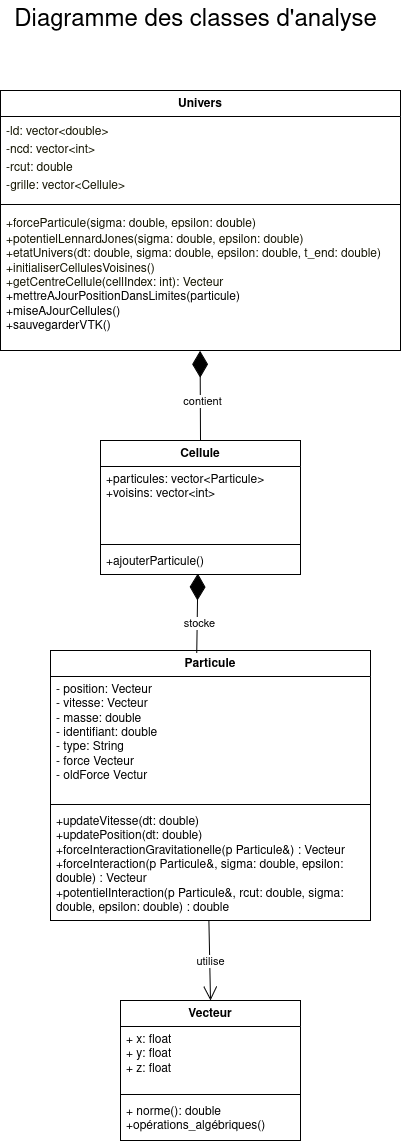

The diagram above was exported from draw.io. Its source (the exported page's mxGraphModel, read from the mxfile embedded in the PNG):
<mxGraphModel dx="939" dy="904" grid="1" gridSize="10" guides="1" tooltips="1" connect="1" arrows="1" fold="1" page="1" pageScale="1" pageWidth="850" pageHeight="1100" math="0" shadow="0">
  <root>
    <mxCell id="0" />
    <mxCell id="1" parent="0" />
    <mxCell id="kAfMWL8RuAJZhuWlSXUb-5" value="Univers" style="swimlane;fontStyle=1;align=center;verticalAlign=top;childLayout=stackLayout;horizontal=1;startSize=26;horizontalStack=0;resizeParent=1;resizeParentMax=0;resizeLast=0;collapsible=1;marginBottom=0;whiteSpace=wrap;html=1;" vertex="1" parent="1">
      <mxGeometry x="100" y="120" width="400" height="260" as="geometry" />
    </mxCell>
    <mxCell id="kAfMWL8RuAJZhuWlSXUb-6" value="&lt;div align=&quot;left&quot; style=&quot;display: table-cell; white-space: nowrap; line-height: 1.5; max-width: 402px;&quot;&gt;&lt;span style=&quot;color: rgb(19, 19, 0);&quot; class=&quot;nodeLabel markdown-node-label&quot;&gt;&lt;p style=&quot;margin: 0px;&quot;&gt;-ld: vector&amp;lt;double&amp;gt;&lt;/p&gt;&lt;p style=&quot;margin: 0px;&quot;&gt;-ncd: vector&amp;lt;int&amp;gt;&lt;/p&gt;&lt;/span&gt;&lt;/div&gt;&lt;div&gt;&lt;div align=&quot;left&quot; style=&quot;display: table-cell; white-space: nowrap; line-height: 1.5; max-width: 233px;&quot;&gt;&lt;span style=&quot;color: rgb(19, 19, 0);&quot; class=&quot;nodeLabel markdown-node-label&quot;&gt;&lt;p style=&quot;margin: 0px;&quot;&gt;-rcut: double&lt;/p&gt;&lt;p style=&quot;margin: 0px;&quot;&gt;&lt;span style=&quot;color: rgb(19, 19, 0);&quot; class=&quot;nodeLabel markdown-node-label&quot;&gt;-grille: vector&amp;lt;Cellule&amp;gt;&lt;/span&gt;&lt;/p&gt;&lt;/span&gt;&lt;/div&gt;&lt;div align=&quot;left&quot; style=&quot;display: table-cell; white-space: nowrap; line-height: 1.5; max-width: 304px;&quot;&gt;&lt;span style=&quot;color: rgb(19, 19, 0);&quot; class=&quot;nodeLabel markdown-node-label&quot;&gt;&lt;p style=&quot;margin: 0px;&quot;&gt;&amp;nbsp;&lt;/p&gt;&lt;p style=&quot;margin: 0px;&quot;&gt;&lt;br&gt;&lt;/p&gt;&lt;p style=&quot;margin: 0px;&quot;&gt;&lt;br&gt;&lt;/p&gt;&lt;p style=&quot;margin: 0px;&quot;&gt;&lt;br&gt;&lt;br&gt;&lt;/p&gt;&lt;/span&gt;&lt;/div&gt;&lt;br&gt;&lt;/div&gt;&lt;div&gt;&lt;br&gt;&lt;/div&gt;&lt;div&gt;&lt;br&gt;&lt;/div&gt;" style="text;strokeColor=none;fillColor=none;align=left;verticalAlign=top;spacingLeft=4;spacingRight=4;overflow=hidden;rotatable=0;points=[[0,0.5],[1,0.5]];portConstraint=eastwest;whiteSpace=wrap;html=1;" vertex="1" parent="kAfMWL8RuAJZhuWlSXUb-5">
      <mxGeometry y="26" width="400" height="84" as="geometry" />
    </mxCell>
    <mxCell id="kAfMWL8RuAJZhuWlSXUb-7" value="" style="line;strokeWidth=1;fillColor=none;align=left;verticalAlign=middle;spacingTop=-1;spacingLeft=3;spacingRight=3;rotatable=0;labelPosition=right;points=[];portConstraint=eastwest;strokeColor=inherit;" vertex="1" parent="kAfMWL8RuAJZhuWlSXUb-5">
      <mxGeometry y="110" width="400" height="8" as="geometry" />
    </mxCell>
    <mxCell id="kAfMWL8RuAJZhuWlSXUb-8" value="&lt;div style=&quot;display: table-cell; white-space: nowrap; line-height: 1.5; max-width: 181px; text-align: center;&quot;&gt;&lt;span style=&quot;color: rgb(19, 19, 0);&quot; class=&quot;nodeLabel markdown-node-label&quot;&gt;&lt;p style=&quot;margin: 0px;&quot;&gt;+forceParticule(sigma: double, epsilon: double)&lt;/p&gt;&lt;/span&gt;&lt;/div&gt;&lt;div&gt;&lt;span style=&quot;color: rgb(19, 19, 0);&quot; class=&quot;nodeLabel markdown-node-label&quot;&gt;+potentielLennardJones(&lt;/span&gt;&lt;span style=&quot;color: rgb(19, 19, 0);&quot; class=&quot;nodeLabel markdown-node-label&quot;&gt;sigma: double, epsilon: double&lt;/span&gt;&lt;span style=&quot;color: rgb(19, 19, 0);&quot; class=&quot;nodeLabel markdown-node-label&quot;&gt;)&lt;/span&gt;&lt;/div&gt;&lt;div&gt;&lt;span style=&quot;color: rgb(19, 19, 0);&quot; class=&quot;nodeLabel markdown-node-label&quot;&gt;+etatUnivers(dt: double, sigma: double, epsilon: double, t_end: double)&lt;/span&gt;&lt;/div&gt;&lt;div&gt;&lt;span style=&quot;color: rgb(19, 19, 0);&quot; class=&quot;nodeLabel markdown-node-label&quot;&gt;+initialiserCellulesVoisines()&lt;/span&gt;&lt;/div&gt;&lt;div&gt;&lt;span style=&quot;color: rgb(19, 19, 0);&quot; class=&quot;nodeLabel markdown-node-label&quot;&gt;+getCentreCellule(cellIndex: int): Vecteur&lt;/span&gt;&lt;/div&gt;&lt;div&gt;+mettreAJourPositionDansLimites(particule)&lt;/div&gt;&lt;div&gt;+miseAJourCellules()&lt;/div&gt;&lt;div&gt;+sauvegarderVTK()&lt;/div&gt;" style="text;strokeColor=none;fillColor=none;align=left;verticalAlign=top;spacingLeft=4;spacingRight=4;overflow=hidden;rotatable=0;points=[[0,0.5],[1,0.5]];portConstraint=eastwest;whiteSpace=wrap;html=1;" vertex="1" parent="kAfMWL8RuAJZhuWlSXUb-5">
      <mxGeometry y="118" width="400" height="142" as="geometry" />
    </mxCell>
    <mxCell id="kAfMWL8RuAJZhuWlSXUb-9" value="Cellule" style="swimlane;fontStyle=1;align=center;verticalAlign=top;childLayout=stackLayout;horizontal=1;startSize=26;horizontalStack=0;resizeParent=1;resizeParentMax=0;resizeLast=0;collapsible=1;marginBottom=0;whiteSpace=wrap;html=1;" vertex="1" parent="1">
      <mxGeometry x="200" y="470" width="200" height="134" as="geometry" />
    </mxCell>
    <mxCell id="kAfMWL8RuAJZhuWlSXUb-10" value="&lt;div&gt;+particules: vector&amp;lt;Particule&amp;gt;&lt;/div&gt;&lt;div&gt;+voisins: vector&amp;lt;int&amp;gt;&lt;/div&gt;" style="text;strokeColor=none;fillColor=none;align=left;verticalAlign=top;spacingLeft=4;spacingRight=4;overflow=hidden;rotatable=0;points=[[0,0.5],[1,0.5]];portConstraint=eastwest;whiteSpace=wrap;html=1;" vertex="1" parent="kAfMWL8RuAJZhuWlSXUb-9">
      <mxGeometry y="26" width="200" height="74" as="geometry" />
    </mxCell>
    <mxCell id="kAfMWL8RuAJZhuWlSXUb-11" value="" style="line;strokeWidth=1;fillColor=none;align=left;verticalAlign=middle;spacingTop=-1;spacingLeft=3;spacingRight=3;rotatable=0;labelPosition=right;points=[];portConstraint=eastwest;strokeColor=inherit;" vertex="1" parent="kAfMWL8RuAJZhuWlSXUb-9">
      <mxGeometry y="100" width="200" height="8" as="geometry" />
    </mxCell>
    <mxCell id="kAfMWL8RuAJZhuWlSXUb-12" value="+ajouterParticule()" style="text;strokeColor=none;fillColor=none;align=left;verticalAlign=top;spacingLeft=4;spacingRight=4;overflow=hidden;rotatable=0;points=[[0,0.5],[1,0.5]];portConstraint=eastwest;whiteSpace=wrap;html=1;" vertex="1" parent="kAfMWL8RuAJZhuWlSXUb-9">
      <mxGeometry y="108" width="200" height="26" as="geometry" />
    </mxCell>
    <mxCell id="kAfMWL8RuAJZhuWlSXUb-13" value="Particule" style="swimlane;fontStyle=1;align=center;verticalAlign=top;childLayout=stackLayout;horizontal=1;startSize=26;horizontalStack=0;resizeParent=1;resizeParentMax=0;resizeLast=0;collapsible=1;marginBottom=0;whiteSpace=wrap;html=1;" vertex="1" parent="1">
      <mxGeometry x="150" y="680" width="320" height="270" as="geometry" />
    </mxCell>
    <mxCell id="kAfMWL8RuAJZhuWlSXUb-14" value="&lt;div&gt;- position: Vecteur&lt;/div&gt;&lt;div&gt;- vitesse: Vecteur&lt;/div&gt;&lt;div&gt;- masse: double&lt;/div&gt;&lt;div&gt;- identifiant: double&lt;/div&gt;&lt;div&gt;- type: String&lt;/div&gt;&lt;div&gt;- force Vecteur&lt;/div&gt;&lt;div&gt;- oldForce Vectur&lt;/div&gt;" style="text;strokeColor=none;fillColor=none;align=left;verticalAlign=top;spacingLeft=4;spacingRight=4;overflow=hidden;rotatable=0;points=[[0,0.5],[1,0.5]];portConstraint=eastwest;whiteSpace=wrap;html=1;" vertex="1" parent="kAfMWL8RuAJZhuWlSXUb-13">
      <mxGeometry y="26" width="320" height="124" as="geometry" />
    </mxCell>
    <mxCell id="kAfMWL8RuAJZhuWlSXUb-15" value="" style="line;strokeWidth=1;fillColor=none;align=left;verticalAlign=middle;spacingTop=-1;spacingLeft=3;spacingRight=3;rotatable=0;labelPosition=right;points=[];portConstraint=eastwest;strokeColor=inherit;" vertex="1" parent="kAfMWL8RuAJZhuWlSXUb-13">
      <mxGeometry y="150" width="320" height="8" as="geometry" />
    </mxCell>
    <mxCell id="kAfMWL8RuAJZhuWlSXUb-16" value="&lt;div&gt;+updateVitesse(dt: double)&lt;/div&gt;&lt;div&gt;+updatePosition(dt: double)&lt;/div&gt;&lt;div&gt;+forceInteractionGravitationelle(p Particule&amp;amp;) : Vecteur&lt;/div&gt;&lt;div&gt;&lt;div&gt;+forceInteraction(p Particule&amp;amp;, sigma: double, epsilon: double) : Vecteur&lt;/div&gt;&lt;div&gt;+potentielInteraction(p Particule&amp;amp;, rcut: double, sigma: double, epsilon: double) : double&lt;/div&gt;&lt;div&gt;&lt;br&gt;&lt;br&gt;&lt;/div&gt;&lt;br&gt;&lt;/div&gt;" style="text;strokeColor=none;fillColor=none;align=left;verticalAlign=top;spacingLeft=4;spacingRight=4;overflow=hidden;rotatable=0;points=[[0,0.5],[1,0.5]];portConstraint=eastwest;whiteSpace=wrap;html=1;" vertex="1" parent="kAfMWL8RuAJZhuWlSXUb-13">
      <mxGeometry y="158" width="320" height="112" as="geometry" />
    </mxCell>
    <mxCell id="kAfMWL8RuAJZhuWlSXUb-22" value="Vecteur" style="swimlane;fontStyle=1;align=center;verticalAlign=top;childLayout=stackLayout;horizontal=1;startSize=26;horizontalStack=0;resizeParent=1;resizeParentMax=0;resizeLast=0;collapsible=1;marginBottom=0;whiteSpace=wrap;html=1;" vertex="1" parent="1">
      <mxGeometry x="220" y="1030" width="180" height="140" as="geometry" />
    </mxCell>
    <mxCell id="kAfMWL8RuAJZhuWlSXUb-23" value="&lt;div&gt;+ x: float&lt;/div&gt;&lt;div&gt;+ y: float&lt;/div&gt;&lt;div&gt;+ z: float&lt;/div&gt;" style="text;strokeColor=none;fillColor=none;align=left;verticalAlign=top;spacingLeft=4;spacingRight=4;overflow=hidden;rotatable=0;points=[[0,0.5],[1,0.5]];portConstraint=eastwest;whiteSpace=wrap;html=1;" vertex="1" parent="kAfMWL8RuAJZhuWlSXUb-22">
      <mxGeometry y="26" width="180" height="64" as="geometry" />
    </mxCell>
    <mxCell id="kAfMWL8RuAJZhuWlSXUb-24" value="" style="line;strokeWidth=1;fillColor=none;align=left;verticalAlign=middle;spacingTop=-1;spacingLeft=3;spacingRight=3;rotatable=0;labelPosition=right;points=[];portConstraint=eastwest;strokeColor=inherit;" vertex="1" parent="kAfMWL8RuAJZhuWlSXUb-22">
      <mxGeometry y="90" width="180" height="8" as="geometry" />
    </mxCell>
    <mxCell id="kAfMWL8RuAJZhuWlSXUb-25" value="&lt;div&gt;+ norme(): double&lt;/div&gt;&lt;div&gt;+opérations_algébriques()&lt;/div&gt;" style="text;strokeColor=none;fillColor=none;align=left;verticalAlign=top;spacingLeft=4;spacingRight=4;overflow=hidden;rotatable=0;points=[[0,0.5],[1,0.5]];portConstraint=eastwest;whiteSpace=wrap;html=1;" vertex="1" parent="kAfMWL8RuAJZhuWlSXUb-22">
      <mxGeometry y="98" width="180" height="42" as="geometry" />
    </mxCell>
    <mxCell id="kAfMWL8RuAJZhuWlSXUb-29" value="" style="group" vertex="1" connectable="0" parent="1">
      <mxGeometry x="185" y="380" width="70" height="17" as="geometry" />
    </mxCell>
    <mxCell id="kAfMWL8RuAJZhuWlSXUb-33" value="" style="group" vertex="1" connectable="0" parent="1">
      <mxGeometry x="185" y="519" width="70" height="67" as="geometry" />
    </mxCell>
    <mxCell id="kAfMWL8RuAJZhuWlSXUb-34" value="" style="endArrow=diamondThin;endFill=1;endSize=24;html=1;rounded=0;entryX=0.487;entryY=0.964;entryDx=0;entryDy=0;entryPerimeter=0;exitX=0.457;exitY=0.009;exitDx=0;exitDy=0;exitPerimeter=0;" edge="1" parent="1" source="kAfMWL8RuAJZhuWlSXUb-13" target="kAfMWL8RuAJZhuWlSXUb-12">
      <mxGeometry width="160" relative="1" as="geometry">
        <mxPoint x="225" y="630" as="sourcePoint" />
        <mxPoint x="217.83999999999992" y="519" as="targetPoint" />
      </mxGeometry>
    </mxCell>
    <mxCell id="kAfMWL8RuAJZhuWlSXUb-37" value="stocke" style="edgeLabel;html=1;align=center;verticalAlign=middle;resizable=0;points=[];" vertex="1" connectable="0" parent="kAfMWL8RuAJZhuWlSXUb-34">
      <mxGeometry x="-0.2474" y="-2" relative="1" as="geometry">
        <mxPoint as="offset" />
      </mxGeometry>
    </mxCell>
    <mxCell id="kAfMWL8RuAJZhuWlSXUb-40" value="" style="endArrow=open;endFill=1;endSize=12;html=1;rounded=0;entryX=0.5;entryY=0;entryDx=0;entryDy=0;exitX=0.495;exitY=1.004;exitDx=0;exitDy=0;exitPerimeter=0;" edge="1" parent="1" source="kAfMWL8RuAJZhuWlSXUb-16" target="kAfMWL8RuAJZhuWlSXUb-22">
      <mxGeometry width="160" relative="1" as="geometry">
        <mxPoint x="270" y="960" as="sourcePoint" />
        <mxPoint x="320" y="800" as="targetPoint" />
      </mxGeometry>
    </mxCell>
    <mxCell id="kAfMWL8RuAJZhuWlSXUb-41" value="utilise" style="edgeLabel;html=1;align=center;verticalAlign=middle;resizable=0;points=[];" vertex="1" connectable="0" parent="kAfMWL8RuAJZhuWlSXUb-40">
      <mxGeometry x="-0.003" relative="1" as="geometry">
        <mxPoint as="offset" />
      </mxGeometry>
    </mxCell>
    <mxCell id="kAfMWL8RuAJZhuWlSXUb-26" value="" style="endArrow=diamondThin;endFill=1;endSize=24;html=1;rounded=0;entryX=0.499;entryY=1.002;entryDx=0;entryDy=0;entryPerimeter=0;exitX=0.5;exitY=0;exitDx=0;exitDy=0;" edge="1" parent="1" source="kAfMWL8RuAJZhuWlSXUb-9" target="kAfMWL8RuAJZhuWlSXUb-8">
      <mxGeometry width="160" relative="1" as="geometry">
        <mxPoint x="220" y="399.7910447761194" as="sourcePoint" />
        <mxPoint x="217.83999999999992" y="380" as="targetPoint" />
      </mxGeometry>
    </mxCell>
    <mxCell id="kAfMWL8RuAJZhuWlSXUb-38" value="contient" style="edgeLabel;html=1;align=center;verticalAlign=middle;resizable=0;points=[];" vertex="1" connectable="0" parent="kAfMWL8RuAJZhuWlSXUb-26">
      <mxGeometry x="-0.1223" y="-1" relative="1" as="geometry">
        <mxPoint as="offset" />
      </mxGeometry>
    </mxCell>
    <mxCell id="kAfMWL8RuAJZhuWlSXUb-42" value="&lt;font style=&quot;font-size: 24px;&quot;&gt;Diagramme des classes d'analyse&lt;/font&gt;" style="text;html=1;align=center;verticalAlign=middle;resizable=0;points=[];autosize=1;strokeColor=none;fillColor=none;" vertex="1" parent="1">
      <mxGeometry x="100" y="30" width="390" height="40" as="geometry" />
    </mxCell>
  </root>
</mxGraphModel>